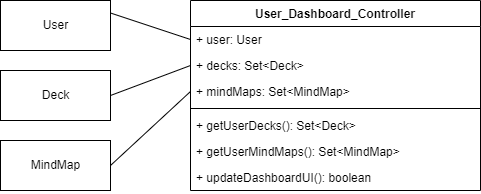

The diagram above was exported from draw.io. Its source (the exported page's mxGraphModel, read from the mxfile embedded in the PNG):
<mxGraphModel dx="489" dy="302" grid="1" gridSize="10" guides="1" tooltips="1" connect="1" arrows="1" fold="1" page="1" pageScale="1" pageWidth="850" pageHeight="1100" math="0" shadow="0">
  <root>
    <mxCell id="0" />
    <mxCell id="1" parent="0" />
    <mxCell id="EQNZa8FoGvDwN7BZj4iC-1" value="User_Dashboard_Controller" style="swimlane;fontStyle=1;align=center;verticalAlign=top;childLayout=stackLayout;horizontal=1;startSize=26;horizontalStack=0;resizeParent=1;resizeParentMax=0;resizeLast=0;collapsible=1;marginBottom=0;" vertex="1" parent="1">
      <mxGeometry x="280" y="90" width="290" height="190" as="geometry" />
    </mxCell>
    <mxCell id="EQNZa8FoGvDwN7BZj4iC-2" value="+ user: User" style="text;strokeColor=none;fillColor=none;align=left;verticalAlign=top;spacingLeft=4;spacingRight=4;overflow=hidden;rotatable=0;points=[[0,0.5],[1,0.5]];portConstraint=eastwest;" vertex="1" parent="EQNZa8FoGvDwN7BZj4iC-1">
      <mxGeometry y="26" width="290" height="26" as="geometry" />
    </mxCell>
    <mxCell id="EQNZa8FoGvDwN7BZj4iC-6" value="+ decks: Set&lt;Deck&gt;" style="text;strokeColor=none;fillColor=none;align=left;verticalAlign=top;spacingLeft=4;spacingRight=4;overflow=hidden;rotatable=0;points=[[0,0.5],[1,0.5]];portConstraint=eastwest;" vertex="1" parent="EQNZa8FoGvDwN7BZj4iC-1">
      <mxGeometry y="52" width="290" height="26" as="geometry" />
    </mxCell>
    <mxCell id="EQNZa8FoGvDwN7BZj4iC-5" value="+ mindMaps: Set&lt;MindMap&gt;" style="text;strokeColor=none;fillColor=none;align=left;verticalAlign=top;spacingLeft=4;spacingRight=4;overflow=hidden;rotatable=0;points=[[0,0.5],[1,0.5]];portConstraint=eastwest;" vertex="1" parent="EQNZa8FoGvDwN7BZj4iC-1">
      <mxGeometry y="78" width="290" height="26" as="geometry" />
    </mxCell>
    <mxCell id="EQNZa8FoGvDwN7BZj4iC-3" value="" style="line;strokeWidth=1;fillColor=none;align=left;verticalAlign=middle;spacingTop=-1;spacingLeft=3;spacingRight=3;rotatable=0;labelPosition=right;points=[];portConstraint=eastwest;" vertex="1" parent="EQNZa8FoGvDwN7BZj4iC-1">
      <mxGeometry y="104" width="290" height="8" as="geometry" />
    </mxCell>
    <mxCell id="EQNZa8FoGvDwN7BZj4iC-4" value="+ getUserDecks(): Set&lt;Deck&gt;" style="text;strokeColor=none;fillColor=none;align=left;verticalAlign=top;spacingLeft=4;spacingRight=4;overflow=hidden;rotatable=0;points=[[0,0.5],[1,0.5]];portConstraint=eastwest;" vertex="1" parent="EQNZa8FoGvDwN7BZj4iC-1">
      <mxGeometry y="112" width="290" height="26" as="geometry" />
    </mxCell>
    <mxCell id="EQNZa8FoGvDwN7BZj4iC-7" value="+ getUserMindMaps(): Set&lt;MindMap&gt;" style="text;strokeColor=none;fillColor=none;align=left;verticalAlign=top;spacingLeft=4;spacingRight=4;overflow=hidden;rotatable=0;points=[[0,0.5],[1,0.5]];portConstraint=eastwest;" vertex="1" parent="EQNZa8FoGvDwN7BZj4iC-1">
      <mxGeometry y="138" width="290" height="26" as="geometry" />
    </mxCell>
    <mxCell id="EQNZa8FoGvDwN7BZj4iC-8" value="+ updateDashboardUI(): boolean" style="text;strokeColor=none;fillColor=none;align=left;verticalAlign=top;spacingLeft=4;spacingRight=4;overflow=hidden;rotatable=0;points=[[0,0.5],[1,0.5]];portConstraint=eastwest;" vertex="1" parent="EQNZa8FoGvDwN7BZj4iC-1">
      <mxGeometry y="164" width="290" height="26" as="geometry" />
    </mxCell>
    <mxCell id="EQNZa8FoGvDwN7BZj4iC-9" value="User" style="html=1;" vertex="1" parent="1">
      <mxGeometry x="90" y="90" width="110" height="50" as="geometry" />
    </mxCell>
    <mxCell id="EQNZa8FoGvDwN7BZj4iC-10" value="Deck" style="html=1;" vertex="1" parent="1">
      <mxGeometry x="90" y="160" width="110" height="50" as="geometry" />
    </mxCell>
    <mxCell id="EQNZa8FoGvDwN7BZj4iC-11" value="MindMap" style="html=1;" vertex="1" parent="1">
      <mxGeometry x="90" y="230" width="110" height="50" as="geometry" />
    </mxCell>
    <mxCell id="EQNZa8FoGvDwN7BZj4iC-12" value="" style="endArrow=none;html=1;rounded=0;exitX=1;exitY=0.25;exitDx=0;exitDy=0;entryX=0;entryY=0.5;entryDx=0;entryDy=0;" edge="1" parent="1" source="EQNZa8FoGvDwN7BZj4iC-9" target="EQNZa8FoGvDwN7BZj4iC-2">
      <mxGeometry width="50" height="50" relative="1" as="geometry">
        <mxPoint x="110" y="290" as="sourcePoint" />
        <mxPoint x="160" y="240" as="targetPoint" />
      </mxGeometry>
    </mxCell>
    <mxCell id="EQNZa8FoGvDwN7BZj4iC-13" value="" style="endArrow=none;html=1;rounded=0;exitX=1;exitY=0.5;exitDx=0;exitDy=0;entryX=0;entryY=0.5;entryDx=0;entryDy=0;" edge="1" parent="1" source="EQNZa8FoGvDwN7BZj4iC-10" target="EQNZa8FoGvDwN7BZj4iC-6">
      <mxGeometry width="50" height="50" relative="1" as="geometry">
        <mxPoint x="137.5" y="310" as="sourcePoint" />
        <mxPoint x="182.62" y="251.61199999999997" as="targetPoint" />
      </mxGeometry>
    </mxCell>
    <mxCell id="EQNZa8FoGvDwN7BZj4iC-14" value="" style="endArrow=none;html=1;rounded=0;exitX=1;exitY=0.5;exitDx=0;exitDy=0;entryX=0;entryY=0.5;entryDx=0;entryDy=0;" edge="1" parent="1" source="EQNZa8FoGvDwN7BZj4iC-11" target="EQNZa8FoGvDwN7BZj4iC-5">
      <mxGeometry width="50" height="50" relative="1" as="geometry">
        <mxPoint x="337.5" y="320" as="sourcePoint" />
        <mxPoint x="244.39" y="252.65200000000004" as="targetPoint" />
      </mxGeometry>
    </mxCell>
  </root>
</mxGraphModel>